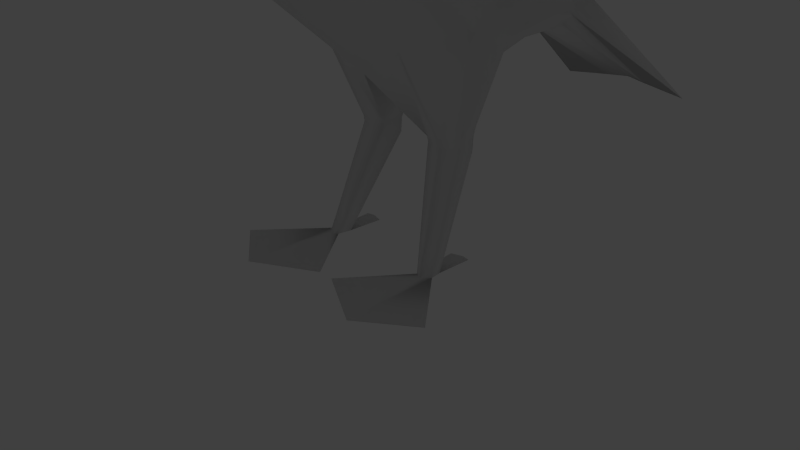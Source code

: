 # Source: crowMirror.blend  (saved by Blender 2.63.0; exported with 4.5.12 LTS)
import bpy
from mathutils import Matrix  # noqa: F401  (used for matrix-valued properties, if any)

bpy.ops.wm.read_factory_settings(use_empty=True)
scene = bpy.context.scene
scene.name = 'Scene'

# ---- collections
col_collection_1 = bpy.data.collections.new('Collection 1'); scene.collection.children.link(col_collection_1)

# ---- materials (node trees are filled in below, after node groups)
mat_material = bpy.data.materials.new('Material')
mat_material.alpha_threshold = 0.0
mat_material.use_transparent_shadow = False
mat_material.roughness = 0.5
mat_material.line_color = (0.0, 0.0, 0.0, 1.0)

# ---- material node trees

# ---- world
world_world = bpy.data.worlds.new('World'); scene.world = world_world
world_world.color = (0.05088, 0.05088, 0.05088)
world_world.use_sun_shadow = False
world_world.sun_shadow_jitter_overblur = 0.0
world_world.cycles.sampling_method = 'MANUAL'
world_world.cycles.sample_map_resolution = 256

# ---- cameras
cam_camera = bpy.data.cameras.new('Camera')
cam_camera.clip_end = 100.0
cam_camera.lens = 35.0
cam_camera.sensor_width = 32.0
cam_camera.sensor_height = 18.0
cam_camera.ortho_scale = 7.314
cam_camera.dof.focus_distance = 0.0
cam_camera.dof.aperture_fstop = 128.0

# ---- lights
light_lamp = bpy.data.lights.new('Lamp', 'POINT')
light_lamp.transmission_factor = 0.0
light_lamp.cutoff_distance = 30.0
light_lamp.energy = 100.0
light_lamp.shadow_buffer_clip_start = 1.001
light_lamp.shadow_soft_size = 1.0
light_lamp.shadow_maximum_resolution = 0.006
light_lamp.use_absolute_resolution = True
light_lamp.cycles.use_multiple_importance_sampling = False

# ---- meshes
me_cube = bpy.data.meshes.new('Cube')
me_cube.from_pydata([(0.9998, -0.4185, 5.436), (0.4, -1.659, 5.119), (0.0, -0.2783, 7.069), (0.0, -0.07561, 6.355), (0.4387, -1.092, 7.713), (0.4934, -1.715, 7.762), (0.6584, -1.953, 7.172), (0.7487, -0.8804, 7.053), (0.0, 0.08443, 6.061), (0.0, -1.869, 5.005), (0.0, -0.8692, 7.886), (0.0, -2.026, 7.946), (0.0, -1.432, 8.077), (0.6574, -0.9772, 7.383), (0.316, -1.95, 7.85), (0.3465, 0.8497, 1.565), (0.5338, -2.25, 7.189), (0.7295, -1.489, 7.49), (0.0, -0.4816, 7.395), (0.0, -2.28, 7.656), (0.362, -2.353, 7.508), (1.005, -1.255, 5.254), (0.7955, -1.477, 7.132), (0.5612, -1.443, 7.84), (0.3969, 0.584, 1.502), (0.5979, -1.922, 7.484), (0.0, -0.1317, 6.743), (0.5367, -1.735, 6.58), (0.7027, -0.8324, 6.722), (0.0, -2.093, 6.635), (0.7114, -1.35, 6.634), (0.3612, -2.003, 6.663), (0.6735, 1.085, 1.299), (0.8331, 0.6921, 1.444), (0.8344, 0.6866, 1.576), (0.6735, 1.103, 1.51), (0.3603, -2.357, 7.506), (0.0, -2.471, 7.608), (0.3877, -2.287, 7.204), (0.3969, 0.565, 1.571), (0.6814, 0.4843, 1.597), (0.46, 3.3, 2.761), (0.377, 3.178, 2.461), (0.0, 3.431, 3.335), (0.0, 3.156, 2.38), (1.032, 1.284, 2.79), (0.4774, 3.221, 2.619), (0.9504, 2.209, 2.869), (0.577, 2.125, 2.528), (0.0, 2.084, 2.356), (0.0, 2.462, 4.139), (0.0, 1.007, 2.376), (0.9501, 2.289, 3.313), (1.465, 1.028, 3.752), (0.6388, -0.1305, 2.806), (0.3465, 0.8347, 1.367), (0.0, 1.414, 4.911), (0.0, -0.06953, 2.396), (0.3503, -1.84, 6.072), (0.0, -3.432, 7.1), (0.07421, -3.42, 7.106), (0.0, -3.297, 7.34), (0.06828, -3.1, 7.19), (0.6999, -1.305, 6.158), (0.0, -1.928, 6.058), (0.6928, -0.5476, 5.953), (0.5176, -1.726, 6.055), (0.0, -2.786, 7.513), (0.1824, -2.733, 7.384), (0.3094, -2.309, 7.001), (0.0, -2.321, 6.939), (0.6079, 1.491, 2.372), (1.266, 0.3954, 3.015), (1.266, -0.8145, 4.051), (0.6388, -1.285, 3.778), (0.0, -1.528, 3.646), (0.0, 0.7416, 5.483), (0.8029, 0.9274, 1.565), (1.465, 0.1573, 4.496), (0.6816, 0.4988, 1.507), (0.8027, 0.9028, 1.33), (0.755, 0.03961, 0.002654), (0.8503, 0.2694, 0.002654), (0.963, 0.0937, 0.002654), (0.7199, 0.2291, 0.002654), (0.8593, -0.01069, 0.002654), (0.9418, 0.2528, 0.002654), (1.058, 5.432, 1.055), (0.3513, 5.45, 1.146), (0.0, 5.538, 1.164), (0.3981, -0.4956, 7.163), (0.4561, -0.09565, 6.011), (0.2168, -0.9142, 7.915), (0.289, -1.374, 8.083), (0.3618, -0.6425, 7.481), (0.3616, -0.4224, 6.858), (0.483, -0.2565, 6.35), (0.313, 3.375, 3.101), (0.5107, 2.426, 3.933), (0.7798, 1.292, 4.605), (0.7891, 0.5154, 5.274), (1.235, -0.1218, 5.72), (1.174, -0.208, 6.134), (1.289, 0.0892, 5.374), (1.174, -0.01746, 6.158), (1.174, -0.09679, 6.209), (1.185, 0.962, 5.46), (2.293, -0.003682, 6.386), (10.08, 1.697, 4.498), (7.576, 2.112, 5.571), (5.028, -0.5893, 6.616), (4.737, 3.406, 5.236), (0.7808, 2.876, 4.69), (1.047, -0.3214, 5.541), (1.269, 0.0873, 5.064), (0.9382, 0.3074, 5.542), (0.7754, -0.06817, 5.995), (0.8911, -0.346, 5.959), (0.821, -0.1533, 6.14), (0.9645, -1.269, 0.002654), (1.687, -0.7448, 0.002654), (0.1095, -0.7932, 0.002655), (9.159, -0.2989, 5.188), (1.438, 0.8221, 5.247), (2.201, 0.1581, 6.091), (4.967, -0.5708, 6.379), (0.8463, 0.7714, 0.002654), (0.684, 0.7213, 0.002654), (0.9601, 0.7508, 0.002654), (0.9182, 0.3633, 0.2283), (0.8203, 0.408, 0.2231), (0.6564, 0.332, 0.2345), (0.9409, 0.1954, 0.2476), (0.6941, 0.1321, 0.2575), (0.8291, 0.07591, 0.2583)], [(14, 93)], [(13, 4, 23, 17), (28, 7, 22, 30), (17, 23, 5, 25), (94, 90, 2, 18), (36, 38, 16, 20), (30, 22, 6, 27), (35, 77, 80, 32), (23, 93, 12, 11, 14, 5), (20, 14, 11, 19), (96, 91, 8, 3), (131, 130, 82, 84), (25, 5, 14, 20), (22, 17, 25, 6), (7, 13, 17, 22), (6, 25, 20, 16), (92, 10, 12, 93), (27, 6, 16, 31), (92, 94, 18, 10), (20, 19, 37, 36), (65, 28, 30, 63), (58, 31, 29, 64), (63, 30, 27, 66), (90, 95, 26, 2), (66, 27, 31, 58), (68, 62, 38, 36), (69, 38, 62, 60), (0, 65, 63, 21), (60, 59, 70, 69), (62, 68, 67, 61), (95, 96, 3, 26), (60, 62, 61, 59), (69, 70, 29, 31), (31, 16, 38, 69), (36, 37, 67, 68), (51, 15, 39, 57), (21, 63, 66, 1), (21, 1, 74, 73), (130, 129, 86, 82), (1, 9, 75, 74), (51, 71, 35, 15), (1, 66, 58), (1, 58, 64, 9), (71, 45, 77, 35), (45, 72, 34, 77), (40, 39, 24, 79), (46, 41, 52, 47), (98, 52, 41, 97), (72, 54, 40, 34), (99, 53, 52, 98), (47, 52, 53, 72, 45), (34, 40, 79, 33), (45, 71, 48, 47), (74, 75, 57, 54), (47, 48, 42, 46), (71, 51, 49, 48), (72, 53, 78, 73), (100, 78, 53, 99), (116, 115, 100, 91), (73, 78, 0, 21), (48, 49, 44, 42), (73, 74, 54, 72), (54, 57, 39, 40), (55, 24, 39, 15), (77, 34, 33, 80), (15, 35, 32, 55), (85, 81, 84, 82), (83, 85, 82, 86), (129, 132, 83, 86), (134, 133, 81, 85), (132, 134, 85, 83), (131, 133, 24, 55), (97, 41, 87, 88), (87, 41, 46), (13, 7, 90, 94), (114, 113, 0, 78), (4, 92, 93, 23), (4, 13, 94, 92), (7, 28, 95, 90), (28, 65, 96, 95), (50, 98, 97, 43), (56, 99, 98, 50), (76, 100, 99, 56), (8, 91, 100, 76), (46, 42, 88, 87), (42, 44, 89, 88), (43, 97, 88, 89), (118, 117, 102, 105), (115, 114, 78, 100), (117, 113, 101, 102), (116, 118, 105, 104), (83, 85, 119, 120), (85, 81, 121, 119), (104, 106, 115, 116), (103, 101, 113, 114), (96, 65, 117, 118), (106, 103, 114, 115), (65, 0, 113, 117), (91, 96, 118, 116), (102, 101, 107), (107, 101, 103), (104, 105, 107), (105, 102, 107), (112, 123, 106), (107, 106, 104), (125, 124, 111, 109), (122, 125, 109, 108), (110, 125, 122), (107, 124, 125, 110), (123, 103, 106), (124, 103, 123), (107, 103, 124), (110, 122, 108, 109), (123, 112, 111, 124), (107, 110, 109, 111), (112, 106, 107, 111), (126, 128, 86, 82), (127, 126, 82, 84), (55, 32, 130, 131), (32, 80, 129, 130), (80, 33, 132, 129), (79, 24, 133, 134), (33, 79, 134, 132), (84, 81, 133, 131)])
me_cube.polygons.foreach_set('use_smooth', [True] * 123)
_uv = me_cube.uv_layers.new(name='UVMap')
_uv.uv.foreach_set('vector', [0.2269, 0.0687, 0.2274, 0.07267, 0.2241, 0.07483, 0.222, 0.07118, 0.2277, 0.06204, 0.2273, 0.06532, 0.2213, 0.06691, 0.2224, 0.06121, 0.6749, 0.1144, 0.6675, 0.1851, 0.6179, 0.1667, 0.593, 0.1058, 0.2311, 0.06954, 0.2319, 0.06639, 0.2362, 0.06608, 0.2349, 0.06958, 0.2065, 0.07443, 0.208, 0.06775, 0.2104, 0.06795, 0.2071, 0.07385, 0.2224, 0.06121, 0.2213, 0.06691, 0.2152, 0.06785, 0.2177, 0.06002, 0.237, 0.03375, 0.2369, 0.03374, 0.2369, 0.03371, 0.2369, 0.03372, 0.2241, 0.07483, 0.2267, 0.07698, 0.2279, 0.07932, 0.223, 0.08263, 0.2215, 0.07972, 0.2221, 0.07681, 0.2168, 0.08153, 0.2215, 0.07972, 0.223, 0.08263, 0.2196, 0.0841, 0.2337, 0.05833, 0.236, 0.05625, 0.2388, 0.05776, 0.2378, 0.05984, 0.2368, 0.03372, 0.2368, 0.03375, 0.2368, 0.03377, 0.2368, 0.03378, 0.593, 0.1058, 0.6179, 0.1667, 0.5653, 0.1851, 0.5039, 0.1109, 0.2213, 0.06691, 0.222, 0.07118, 0.2158, 0.07263, 0.2152, 0.06785, 0.2273, 0.06532, 0.2269, 0.0687, 0.222, 0.07118, 0.2213, 0.06691, 0.2152, 0.06785, 0.2158, 0.07263, 0.2071, 0.07385, 0.2104, 0.06795, 0.2301, 0.07433, 0.2321, 0.07513, 0.2279, 0.07932, 0.2267, 0.07698, 0.2177, 0.06002, 0.2152, 0.06785, 0.2104, 0.06795, 0.2135, 0.06012, 0.2301, 0.07433, 0.2311, 0.06954, 0.2349, 0.06958, 0.2321, 0.07513, 0.2071, 0.07385, 0.2576, 0.1253, 0.2264, 0.1425, 0.2065, 0.07443, 0.2303, 0.05511, 0.2277, 0.06204, 0.2224, 0.06121, 0.2236, 0.05634, 0.2172, 0.05387, 0.2135, 0.06012, 0.2098, 0.05727, 0.2142, 0.05198, 0.2236, 0.05634, 0.2224, 0.06121, 0.2177, 0.06002, 0.2193, 0.05437, 0.2319, 0.06639, 0.2329, 0.06353, 0.2371, 0.06299, 0.2362, 0.06608, 0.2193, 0.05437, 0.2177, 0.06002, 0.2135, 0.06012, 0.2172, 0.05387, 0.1557, 0.1351, 0.09367, 0.183, 0.1618, 0.0407, 0.2065, 0.07443, 0.1231, 0.03355, 0.1618, 0.0407, 0.09367, 0.183, 0.05175, 0.2224, 0.2311, 0.05099, 0.2303, 0.05511, 0.2236, 0.05634, 0.2258, 0.04907, 0.05175, 0.2224, 0.04472, 0.229, 0.06724, 0.02605, 0.1231, 0.03355, 0.09367, 0.183, 0.1557, 0.1351, 0.1751, 0.172, 0.09699, 0.229, 0.2329, 0.06353, 0.2337, 0.05833, 0.2378, 0.05984, 0.2371, 0.06299, 0.05175, 0.2224, 0.09367, 0.183, 0.09699, 0.229, 0.04472, 0.229, 0.2086, 0.06412, 0.2062, 0.06071, 0.2098, 0.05727, 0.2135, 0.06012, 0.2135, 0.06012, 0.2104, 0.06795, 0.208, 0.06775, 0.2086, 0.06412, 0.2065, 0.07443, 0.2264, 0.1425, 0.1751, 0.172, 0.1557, 0.1351, 0.2371, 0.03126, 0.2367, 0.03353, 0.2365, 0.03378, 0.2335, 0.0327, 0.2258, 0.04907, 0.2236, 0.05634, 0.2193, 0.05437, 0.2211, 0.04679, 0.2258, 0.04907, 0.2211, 0.04679, 0.2267, 0.04003, 0.23, 0.04287, 0.2368, 0.03375, 0.2368, 0.03374, 0.2368, 0.03377, 0.2368, 0.03377, 0.2211, 0.04679, 0.2185, 0.0445, 0.224, 0.03716, 0.2267, 0.04003, 0.2371, 0.03126, 0.2395, 0.03362, 0.237, 0.03375, 0.2367, 0.03353, 0.2211, 0.04679, 0.2193, 0.05437, 0.2172, 0.05387, 0.2211, 0.04679, 0.2172, 0.05387, 0.2142, 0.05198, 0.2185, 0.0445, 0.2395, 0.03362, 0.2392, 0.03653, 0.2369, 0.03374, 0.237, 0.03375, 0.2392, 0.03653, 0.2359, 0.03811, 0.2368, 0.03369, 0.2369, 0.03374, 0.2367, 0.03388, 0.2365, 0.03378, 0.2366, 0.03374, 0.2367, 0.03378, 0.2496, 0.03243, 0.2502, 0.03317, 0.2448, 0.03802, 0.2438, 0.03596, 0.2475, 0.04114, 0.2448, 0.03802, 0.2502, 0.03317, 0.2512, 0.0348, 0.2359, 0.03811, 0.2332, 0.03608, 0.2367, 0.03388, 0.2368, 0.03369, 0.2419, 0.0462, 0.2389, 0.04143, 0.2448, 0.03802, 0.2475, 0.04114, 0.2438, 0.03596, 0.2448, 0.03802, 0.2389, 0.04143, 0.2359, 0.03811, 0.2392, 0.03653, 0.2368, 0.03369, 0.2367, 0.03388, 0.2367, 0.03378, 0.2368, 0.03371, 0.2392, 0.03653, 0.2395, 0.03362, 0.243, 0.03337, 0.2438, 0.03596, 0.2267, 0.04003, 0.224, 0.03716, 0.2335, 0.0327, 0.2332, 0.03608, 0.2438, 0.03596, 0.243, 0.03337, 0.249, 0.03156, 0.2496, 0.03243, 0.2395, 0.03362, 0.2371, 0.03126, 0.2424, 0.03021, 0.243, 0.03337, 0.2359, 0.03811, 0.2389, 0.04143, 0.2349, 0.04554, 0.23, 0.04287, 0.2379, 0.05072, 0.2349, 0.04554, 0.2389, 0.04143, 0.2419, 0.0462, 0.2349, 0.05448, 0.2358, 0.05205, 0.2379, 0.05072, 0.236, 0.05625, 0.23, 0.04287, 0.2349, 0.04554, 0.2311, 0.05099, 0.2258, 0.04907, 0.243, 0.03337, 0.2424, 0.03021, 0.2486, 0.02993, 0.249, 0.03156, 0.23, 0.04287, 0.2267, 0.04003, 0.2332, 0.03608, 0.2359, 0.03811, 0.2332, 0.03608, 0.2335, 0.0327, 0.2365, 0.03378, 0.2367, 0.03388, 0.2367, 0.03367, 0.2366, 0.03374, 0.2365, 0.03378, 0.2367, 0.03353, 0.2369, 0.03374, 0.2368, 0.03369, 0.2368, 0.03371, 0.2369, 0.03371, 0.2367, 0.03353, 0.237, 0.03375, 0.2369, 0.03372, 0.2367, 0.03367, 0.2368, 0.03377, 0.2368, 0.03378, 0.2368, 0.03378, 0.2368, 0.03377, 0.2368, 0.03377, 0.2368, 0.03377, 0.2368, 0.03377, 0.2368, 0.03377, 0.2368, 0.03374, 0.2368, 0.03374, 0.2368, 0.03377, 0.2368, 0.03377, 0.2367, 0.03378, 0.2367, 0.03376, 0.2368, 0.03378, 0.2368, 0.03377, 0.2368, 0.03374, 0.2367, 0.03378, 0.2368, 0.03377, 0.2368, 0.03377, 0.2368, 0.03372, 0.2367, 0.03376, 0.2366, 0.03374, 0.2367, 0.03367, 0.2512, 0.0348, 0.2502, 0.03317, 0.255, 0.0279, 0.255, 0.02784, 0.255, 0.0279, 0.2502, 0.03317, 0.2496, 0.03243, 0.2269, 0.0687, 0.2273, 0.06532, 0.2319, 0.06639, 0.2311, 0.06954, 0.2344, 0.04908, 0.2319, 0.0516, 0.2311, 0.05099, 0.2349, 0.04554, 0.2274, 0.07267, 0.2301, 0.07433, 0.2267, 0.07698, 0.2241, 0.07483, 0.2274, 0.07267, 0.2269, 0.0687, 0.2311, 0.06954, 0.2301, 0.07433, 0.2273, 0.06532, 0.2277, 0.06204, 0.2329, 0.06353, 0.2319, 0.06639, 0.2277, 0.06204, 0.2303, 0.05511, 0.2337, 0.05833, 0.2329, 0.06353, 0.25, 0.04308, 0.2475, 0.04114, 0.2512, 0.0348, 0.2525, 0.036, 0.2455, 0.04959, 0.2419, 0.0462, 0.2475, 0.04114, 0.25, 0.04308, 0.242, 0.05372, 0.2379, 0.05072, 0.2419, 0.0462, 0.2455, 0.04959, 0.2388, 0.05776, 0.236, 0.05625, 0.2379, 0.05072, 0.242, 0.05372, 0.2496, 0.03243, 0.249, 0.03156, 0.255, 0.02784, 0.255, 0.0279, 0.249, 0.03156, 0.2486, 0.02993, 0.2557, 0.02723, 0.255, 0.02784, 0.2525, 0.036, 0.2512, 0.0348, 0.255, 0.02784, 0.2557, 0.02723, 0.2338, 0.05476, 0.2323, 0.05394, 0.2337, 0.05307, 0.234, 0.05312, 0.2358, 0.05205, 0.2344, 0.04908, 0.2349, 0.04554, 0.2379, 0.05072, 0.2323, 0.05394, 0.2319, 0.0516, 0.2333, 0.05212, 0.2337, 0.05307, 0.2349, 0.05448, 0.2338, 0.05476, 0.234, 0.05312, 0.2343, 0.05313, 0.8805, 0.2132, 0.8579, 0.2001, 0.8122, 0.04003, 0.9442, 0.07715, 0.8579, 0.2001, 0.8427, 0.2132, 0.7421, 0.1001, 0.8122, 0.04003, 0.2343, 0.05313, 0.2351, 0.05201, 0.2358, 0.05205, 0.2349, 0.05448, 0.2343, 0.05115, 0.2333, 0.05212, 0.2319, 0.0516, 0.2344, 0.04908, 0.2337, 0.05833, 0.2303, 0.05511, 0.2323, 0.05394, 0.2338, 0.05476, 0.2351, 0.05201, 0.2343, 0.05115, 0.2344, 0.04908, 0.2358, 0.05205, 0.2303, 0.05511, 0.2311, 0.05099, 0.2319, 0.0516, 0.2323, 0.05394, 0.236, 0.05625, 0.2337, 0.05833, 0.2338, 0.05476, 0.2349, 0.05448, 0.2337, 0.05307, 0.2333, 0.05212, 0.2338, 0.05263, 0.2338, 0.05263, 0.2333, 0.05212, 0.2343, 0.05115, 0.2343, 0.05313, 0.234, 0.05312, 0.2338, 0.05263, 0.234, 0.05312, 0.2337, 0.05307, 0.2338, 0.05263, 0.08581, 0.2613, 0.1114, 0.4514, 0.08181, 0.4423, 0.2641, 0.6525, 0.1427, 0.7401, 0.1666, 0.6393, 0.4236, 0.6181, 0.1915, 0.5317, 0.4328, 0.2613, 0.6673, 0.3958, 0.7997, 0.6086, 0.4236, 0.6181, 0.6673, 0.3958, 0.9011, 0.4379, 0.4238, 0.6393, 0.4236, 0.6181, 0.7997, 0.6086, 0.195, 0.5616, 0.1915, 0.5317, 0.4236, 0.6181, 0.4238, 0.6393, 0.2348, 0.05181, 0.2343, 0.05115, 0.2351, 0.05201, 0.2339, 0.05235, 0.2343, 0.05115, 0.2348, 0.05181, 0.2338, 0.05263, 0.2343, 0.05115, 0.2339, 0.05235, 0.5055, 0.6393, 0.8655, 0.7524, 0.916, 0.9444, 0.6794, 0.9224, 0.1114, 0.4514, 0.08581, 0.2613, 0.4328, 0.2613, 0.1915, 0.5317, 0.2641, 0.6525, 0.5055, 0.6393, 0.6794, 0.9224, 0.4188, 0.9938, 0.08181, 0.9106, 0.1427, 0.7401, 0.2641, 0.6525, 0.4188, 0.9938, 0.2368, 0.03377, 0.2368, 0.03377, 0.2368, 0.03377, 0.2368, 0.03377, 0.2368, 0.03377, 0.2368, 0.03378, 0.2368, 0.03378, 0.2368, 0.03377, 0.2367, 0.03367, 0.2369, 0.03372, 0.2368, 0.03375, 0.2368, 0.03372, 0.2369, 0.03372, 0.2369, 0.03371, 0.2368, 0.03374, 0.2368, 0.03375, 0.2369, 0.03371, 0.2368, 0.03371, 0.2368, 0.03374, 0.2368, 0.03374, 0.2367, 0.03378, 0.2366, 0.03374, 0.2367, 0.03376, 0.2367, 0.03378, 0.2368, 0.03371, 0.2367, 0.03378, 0.2367, 0.03378, 0.2368, 0.03374, 0.2368, 0.03378, 0.2368, 0.03378, 0.2367, 0.03376, 0.2368, 0.03372])
me_cube.materials.append(mat_material)
me_cube.use_remesh_preserve_volume = False
me_cube.use_remesh_preserve_attributes = False
me_cube.use_mirror_vertex_groups = False
me_cube.update()

# ---- objects
ob_cube = bpy.data.objects.new('Cube', me_cube)
ob_lamp = bpy.data.objects.new('Lamp', light_lamp)
ob_camera = bpy.data.objects.new('Camera', cam_camera)

# ---- transforms, parenting, visibility, modifiers, constraints
ob_cube.location = (0.0, 0.0, 0.0)
ob_cube.lock_rotations_4d = False
ob_cube.empty_display_type = 'ARROWS'
ob_cube.lineart.crease_threshold = 0.0
_m = ob_cube.modifiers.new('Mirror', 'MIRROR')
_m.use_clip = True
ob_lamp.location = (4.076, 1.005, 8.198)
ob_lamp.rotation_euler = (0.6503, 0.05522, 1.866)
ob_lamp.lock_rotations_4d = False
ob_lamp.empty_display_type = 'ARROWS'
ob_lamp.color = (0.0, 0.0, 0.0, 0.0)
ob_lamp.lineart.crease_threshold = 0.0
ob_camera.location = (7.481, -6.508, 5.344)
ob_camera.rotation_euler = (1.109, 0.01082, 0.8149)
ob_camera.lock_rotations_4d = False
ob_camera.empty_display_type = 'ARROWS'
ob_camera.color = (0.0, 0.0, 0.0, 0.0)
ob_camera.display_type = 'WIRE'
ob_camera.lineart.crease_threshold = 0.0

# ---- collection membership
col_collection_1.objects.link(ob_cube)
col_collection_1.objects.link(ob_lamp)
col_collection_1.objects.link(ob_camera)

# ---- scene / render settings (as saved in the file)
scene.camera = ob_camera
scene.frame_start = 1; scene.frame_end = 250; scene.frame_set(1)
scene.render.engine = 'BLENDER_EEVEE_NEXT'
scene.render.image_settings.color_mode = 'RGB'
scene.render.image_settings.compression = 90
scene.render.resolution_percentage = 50
scene.render.dither_intensity = 0.0
scene.render.bake_margin = 2
scene.render.bake_bias = 0.0
scene.cycles.use_denoising = False
scene.cycles.samples = 10
scene.cycles.sampling_pattern = 'TABULATED_SOBOL'
scene.cycles.light_sampling_threshold = 0.0
scene.cycles.use_adaptive_sampling = False
scene.cycles.use_light_tree = False
scene.cycles.blur_glossy = 0.0
scene.cycles.volume_bounces = 1
scene.cycles.pixel_filter_type = 'GAUSSIAN'
scene.cycles.sample_clamp_indirect = 0.0
scene.view_settings.view_transform = 'Standard'
bpy.context.view_layer.update()

